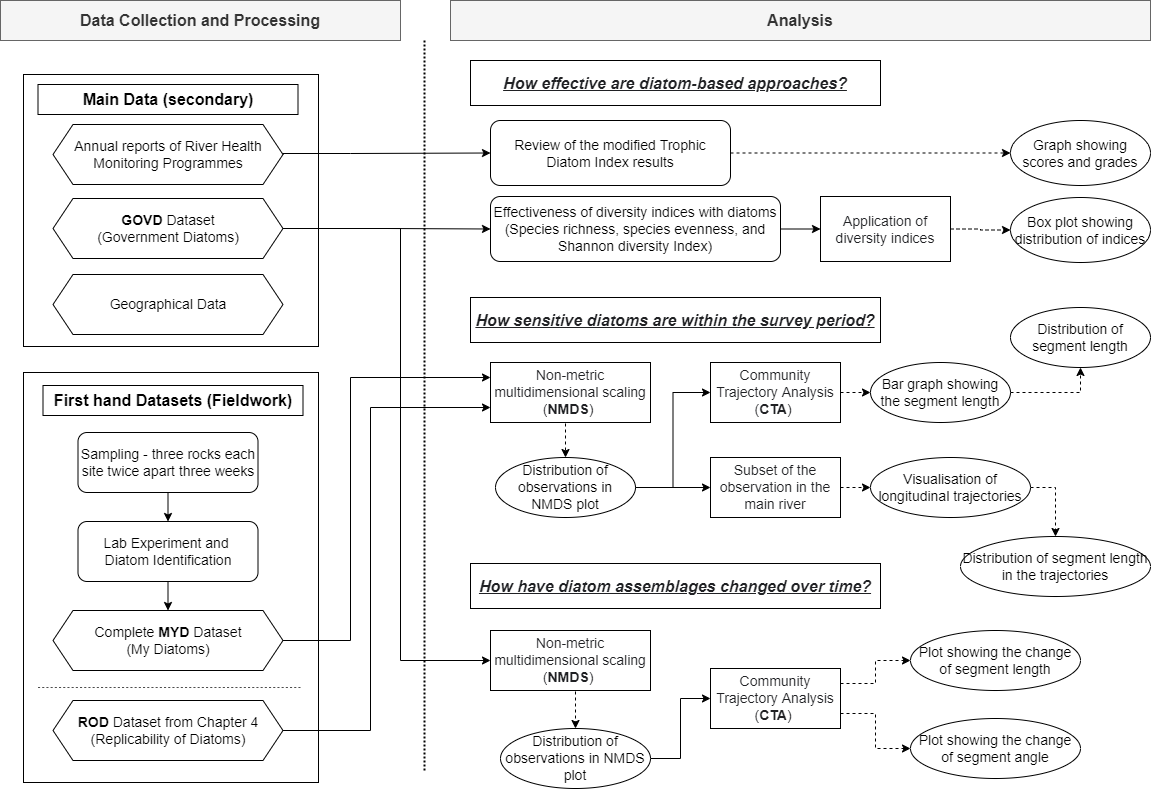

The diagram above was exported from draw.io. Its source (the exported page's mxGraphModel, read from the mxfile embedded in the PNG):
<mxGraphModel dx="1422" dy="794" grid="1" gridSize="10" guides="1" tooltips="1" connect="1" arrows="1" fold="1" page="1" pageScale="1" pageWidth="1169" pageHeight="827" math="0" shadow="0">
  <root>
    <mxCell id="0" />
    <mxCell id="1" parent="0" />
    <mxCell id="YW5dQ0SZolDRRyN0-BrN-2" value="" style="rounded=0;whiteSpace=wrap;html=1;" parent="1" vertex="1">
      <mxGeometry x="33" y="390" width="295" height="410" as="geometry" />
    </mxCell>
    <mxCell id="YW5dQ0SZolDRRyN0-BrN-1" value="" style="rounded=0;whiteSpace=wrap;html=1;" parent="1" vertex="1">
      <mxGeometry x="33" y="92" width="295" height="272" as="geometry" />
    </mxCell>
    <mxCell id="YW5dQ0SZolDRRyN0-BrN-3" value="&lt;font style=&quot;font-size: 16px&quot;&gt;Main Data (secondary)&lt;/font&gt;" style="rounded=0;whiteSpace=wrap;html=1;fontStyle=1" parent="1" vertex="1">
      <mxGeometry x="47.5" y="102" width="260" height="30" as="geometry" />
    </mxCell>
    <mxCell id="G-oPtys7dOUkbjJwk_5x-1" style="edgeStyle=orthogonalEdgeStyle;rounded=0;orthogonalLoop=1;jettySize=auto;html=1;exitX=1;exitY=0.5;exitDx=0;exitDy=0;entryX=0;entryY=0.5;entryDx=0;entryDy=0;" parent="1" source="YW5dQ0SZolDRRyN0-BrN-5" target="YW5dQ0SZolDRRyN0-BrN-21" edge="1">
      <mxGeometry relative="1" as="geometry">
        <Array as="points">
          <mxPoint x="410" y="246" />
          <mxPoint x="410" y="678" />
        </Array>
      </mxGeometry>
    </mxCell>
    <mxCell id="G-oPtys7dOUkbjJwk_5x-2" style="edgeStyle=orthogonalEdgeStyle;rounded=0;orthogonalLoop=1;jettySize=auto;html=1;exitX=1;exitY=0.5;exitDx=0;exitDy=0;entryX=0;entryY=0.5;entryDx=0;entryDy=0;" parent="1" source="YW5dQ0SZolDRRyN0-BrN-5" target="YW5dQ0SZolDRRyN0-BrN-69" edge="1">
      <mxGeometry relative="1" as="geometry" />
    </mxCell>
    <mxCell id="YW5dQ0SZolDRRyN0-BrN-5" value="&lt;font style=&quot;font-size: 14px&quot;&gt;&lt;b&gt;GOVD&lt;/b&gt; Dataset&lt;br&gt;(Government Diatoms)&lt;br&gt;&lt;/font&gt;" style="shape=hexagon;perimeter=hexagonPerimeter2;whiteSpace=wrap;html=1;fixedSize=1;" parent="1" vertex="1">
      <mxGeometry x="62.5" y="216" width="230" height="60" as="geometry" />
    </mxCell>
    <mxCell id="YW5dQ0SZolDRRyN0-BrN-6" value="&lt;font style=&quot;font-size: 14px&quot;&gt;Geographical Data&lt;/font&gt;" style="shape=hexagon;perimeter=hexagonPerimeter2;whiteSpace=wrap;html=1;fixedSize=1;" parent="1" vertex="1">
      <mxGeometry x="62.5" y="292" width="230" height="60" as="geometry" />
    </mxCell>
    <mxCell id="YW5dQ0SZolDRRyN0-BrN-9" value="&lt;font size=&quot;1&quot;&gt;&lt;b style=&quot;font-size: 16px&quot;&gt;First hand Datasets (Fieldwork)&lt;/b&gt;&lt;/font&gt;" style="rounded=0;whiteSpace=wrap;html=1;" parent="1" vertex="1">
      <mxGeometry x="52.5" y="403" width="260" height="30" as="geometry" />
    </mxCell>
    <mxCell id="dDoPAhHJpPreSMMba6P1-34" style="edgeStyle=orthogonalEdgeStyle;rounded=0;orthogonalLoop=1;jettySize=auto;html=1;exitX=0.5;exitY=1;exitDx=0;exitDy=0;entryX=0.5;entryY=0;entryDx=0;entryDy=0;fontSize=14;startArrow=none;startFill=0;endArrow=classic;endFill=1;" parent="1" source="YW5dQ0SZolDRRyN0-BrN-13" target="YW5dQ0SZolDRRyN0-BrN-15" edge="1">
      <mxGeometry relative="1" as="geometry" />
    </mxCell>
    <mxCell id="YW5dQ0SZolDRRyN0-BrN-13" value="&lt;font style=&quot;font-size: 14px&quot;&gt;Sampling - three rocks each site twice apart three weeks&lt;/font&gt;" style="rounded=1;whiteSpace=wrap;html=1;" parent="1" vertex="1">
      <mxGeometry x="87.5" y="450" width="180" height="60" as="geometry" />
    </mxCell>
    <mxCell id="dDoPAhHJpPreSMMba6P1-35" style="edgeStyle=orthogonalEdgeStyle;rounded=0;orthogonalLoop=1;jettySize=auto;html=1;exitX=0.5;exitY=1;exitDx=0;exitDy=0;entryX=0.5;entryY=0;entryDx=0;entryDy=0;fontSize=14;startArrow=none;startFill=0;endArrow=classic;endFill=1;" parent="1" source="YW5dQ0SZolDRRyN0-BrN-15" target="t8CPpWoDhwnRqP1UK68Y-2" edge="1">
      <mxGeometry relative="1" as="geometry" />
    </mxCell>
    <mxCell id="YW5dQ0SZolDRRyN0-BrN-15" value="&lt;font style=&quot;font-size: 14px&quot;&gt;Lab Experiment and &lt;br&gt;Diatom Identification&lt;/font&gt;" style="rounded=1;whiteSpace=wrap;html=1;" parent="1" vertex="1">
      <mxGeometry x="87.5" y="539" width="180" height="60" as="geometry" />
    </mxCell>
    <mxCell id="YW5dQ0SZolDRRyN0-BrN-20" value="&lt;font size=&quot;1&quot;&gt;&lt;b style=&quot;font-size: 16px&quot;&gt;Analysis&lt;/b&gt;&lt;/font&gt;" style="rounded=0;whiteSpace=wrap;html=1;fillColor=#f5f5f5;strokeColor=#666666;fontColor=#333333;" parent="1" vertex="1">
      <mxGeometry x="460" y="18" width="700" height="40" as="geometry" />
    </mxCell>
    <mxCell id="t8CPpWoDhwnRqP1UK68Y-19" style="edgeStyle=orthogonalEdgeStyle;rounded=0;orthogonalLoop=1;jettySize=auto;html=1;exitX=0.5;exitY=1;exitDx=0;exitDy=0;entryX=0.5;entryY=0;entryDx=0;entryDy=0;startArrow=none;startFill=0;endArrow=classic;endFill=1;dashed=1;" parent="1" source="YW5dQ0SZolDRRyN0-BrN-21" target="t8CPpWoDhwnRqP1UK68Y-17" edge="1">
      <mxGeometry relative="1" as="geometry" />
    </mxCell>
    <mxCell id="YW5dQ0SZolDRRyN0-BrN-21" value="&lt;font style=&quot;font-size: 14px&quot;&gt;&lt;span style=&quot;color: rgb(32 , 33 , 36) ; font-family: &amp;#34;apple sd gothic neo&amp;#34; , &amp;#34;arial&amp;#34; , sans-serif ; text-align: left ; background-color: rgb(255 , 255 , 255)&quot;&gt;Non-metric multidimensional scaling (&lt;/span&gt;&lt;b style=&quot;color: rgb(32 , 33 , 36) ; font-family: &amp;#34;apple sd gothic neo&amp;#34; , &amp;#34;arial&amp;#34; , sans-serif ; text-align: left ; background-color: rgb(255 , 255 , 255)&quot;&gt;NMDS&lt;/b&gt;&lt;span style=&quot;color: rgb(32 , 33 , 36) ; font-family: &amp;#34;apple sd gothic neo&amp;#34; , &amp;#34;arial&amp;#34; , sans-serif ; text-align: left ; background-color: rgb(255 , 255 , 255)&quot;&gt;)&amp;nbsp;&lt;/span&gt;&lt;/font&gt;" style="rounded=0;whiteSpace=wrap;html=1;" parent="1" vertex="1">
      <mxGeometry x="500" y="648" width="160" height="60" as="geometry" />
    </mxCell>
    <mxCell id="YW5dQ0SZolDRRyN0-BrN-22" value="&lt;div&gt;&lt;font color=&quot;#202124&quot; face=&quot;apple sd gothic neo, arial, sans-serif&quot; size=&quot;1&quot;&gt;&lt;span style=&quot;background-color: rgb(255 , 255 , 255) ; font-size: 16px&quot;&gt;How effective are diatom-based approaches?&lt;/span&gt;&lt;/font&gt;&lt;/div&gt;" style="rounded=0;whiteSpace=wrap;html=1;align=center;fontStyle=7;fontSize=14;" parent="1" vertex="1">
      <mxGeometry x="480" y="78" width="410" height="45" as="geometry" />
    </mxCell>
    <mxCell id="YW5dQ0SZolDRRyN0-BrN-24" value="&lt;font style=&quot;font-size: 16px&quot;&gt;Data Collection and Processing&lt;/font&gt;" style="rounded=0;whiteSpace=wrap;html=1;fillColor=#f5f5f5;strokeColor=#666666;fontColor=#333333;fontStyle=1" parent="1" vertex="1">
      <mxGeometry x="10" y="18" width="400" height="40" as="geometry" />
    </mxCell>
    <mxCell id="dDoPAhHJpPreSMMba6P1-3" style="edgeStyle=orthogonalEdgeStyle;rounded=0;orthogonalLoop=1;jettySize=auto;html=1;exitX=0.5;exitY=1;exitDx=0;exitDy=0;entryX=0.5;entryY=0;entryDx=0;entryDy=0;fontSize=14;dashed=1;" parent="1" source="YW5dQ0SZolDRRyN0-BrN-47" target="t8CPpWoDhwnRqP1UK68Y-23" edge="1">
      <mxGeometry relative="1" as="geometry" />
    </mxCell>
    <mxCell id="YW5dQ0SZolDRRyN0-BrN-47" value="&lt;font style=&quot;font-size: 14px&quot;&gt;&lt;span style=&quot;color: rgb(32 , 33 , 36) ; font-family: &amp;#34;apple sd gothic neo&amp;#34; , &amp;#34;arial&amp;#34; , sans-serif ; background-color: rgb(255 , 255 , 255)&quot;&gt;Non-metric multidimensional scaling (&lt;/span&gt;&lt;b style=&quot;color: rgb(32 , 33 , 36) ; font-family: &amp;#34;apple sd gothic neo&amp;#34; , &amp;#34;arial&amp;#34; , sans-serif ; background-color: rgb(255 , 255 , 255)&quot;&gt;NMDS&lt;/b&gt;&lt;span style=&quot;color: rgb(32 , 33 , 36) ; font-family: &amp;#34;apple sd gothic neo&amp;#34; , &amp;#34;arial&amp;#34; , sans-serif ; background-color: rgb(255 , 255 , 255)&quot;&gt;)&amp;nbsp;&lt;/span&gt;&lt;/font&gt;" style="rounded=0;whiteSpace=wrap;html=1;align=center;" parent="1" vertex="1">
      <mxGeometry x="500" y="380" width="160" height="60" as="geometry" />
    </mxCell>
    <mxCell id="dDoPAhHJpPreSMMba6P1-31" style="edgeStyle=orthogonalEdgeStyle;rounded=0;orthogonalLoop=1;jettySize=auto;html=1;exitX=1;exitY=0.25;exitDx=0;exitDy=0;entryX=0;entryY=0.5;entryDx=0;entryDy=0;dashed=1;fontSize=14;startArrow=none;startFill=0;endArrow=classic;endFill=1;" parent="1" source="YW5dQ0SZolDRRyN0-BrN-53" target="dDoPAhHJpPreSMMba6P1-19" edge="1">
      <mxGeometry relative="1" as="geometry" />
    </mxCell>
    <mxCell id="dDoPAhHJpPreSMMba6P1-32" style="edgeStyle=orthogonalEdgeStyle;rounded=0;orthogonalLoop=1;jettySize=auto;html=1;exitX=1;exitY=0.75;exitDx=0;exitDy=0;entryX=0;entryY=0.5;entryDx=0;entryDy=0;dashed=1;fontSize=14;startArrow=none;startFill=0;endArrow=classic;endFill=1;" parent="1" source="YW5dQ0SZolDRRyN0-BrN-53" target="dDoPAhHJpPreSMMba6P1-20" edge="1">
      <mxGeometry relative="1" as="geometry" />
    </mxCell>
    <mxCell id="YW5dQ0SZolDRRyN0-BrN-53" value="&lt;font style=&quot;font-size: 14px&quot;&gt;&lt;span style=&quot;color: rgb(32 , 33 , 36) ; font-family: &amp;#34;apple sd gothic neo&amp;#34; , &amp;#34;arial&amp;#34; , sans-serif ; text-align: left ; background-color: rgb(255 , 255 , 255)&quot;&gt;Community Trajectory Analysis (&lt;/span&gt;&lt;b style=&quot;color: rgb(32 , 33 , 36) ; font-family: &amp;#34;apple sd gothic neo&amp;#34; , &amp;#34;arial&amp;#34; , sans-serif ; text-align: left ; background-color: rgb(255 , 255 , 255)&quot;&gt;CTA&lt;/b&gt;&lt;span style=&quot;color: rgb(32 , 33 , 36) ; font-family: &amp;#34;apple sd gothic neo&amp;#34; , &amp;#34;arial&amp;#34; , sans-serif ; text-align: left ; background-color: rgb(255 , 255 , 255)&quot;&gt;)&amp;nbsp;&lt;/span&gt;&lt;/font&gt;" style="rounded=0;whiteSpace=wrap;html=1;" parent="1" vertex="1">
      <mxGeometry x="720" y="686" width="130" height="60" as="geometry" />
    </mxCell>
    <mxCell id="t8CPpWoDhwnRqP1UK68Y-28" style="edgeStyle=orthogonalEdgeStyle;rounded=0;orthogonalLoop=1;jettySize=auto;html=1;exitX=1;exitY=0.5;exitDx=0;exitDy=0;entryX=0;entryY=0.5;entryDx=0;entryDy=0;startArrow=none;startFill=0;endArrow=classic;endFill=1;dashed=1;" parent="1" source="YW5dQ0SZolDRRyN0-BrN-68" target="t8CPpWoDhwnRqP1UK68Y-15" edge="1">
      <mxGeometry relative="1" as="geometry" />
    </mxCell>
    <mxCell id="YW5dQ0SZolDRRyN0-BrN-68" value="&lt;font style=&quot;font-size: 14px;&quot;&gt;Review of the modified Trophic Diatom Index results&lt;/font&gt;" style="rounded=1;whiteSpace=wrap;html=1;shadow=0;sketch=0;align=center;fontSize=14;" parent="1" vertex="1">
      <mxGeometry x="500" y="138" width="240" height="65" as="geometry" />
    </mxCell>
    <mxCell id="dDoPAhHJpPreSMMba6P1-8" style="edgeStyle=orthogonalEdgeStyle;rounded=0;orthogonalLoop=1;jettySize=auto;html=1;exitX=1;exitY=0.5;exitDx=0;exitDy=0;entryX=0;entryY=0.5;entryDx=0;entryDy=0;fontSize=14;" parent="1" source="YW5dQ0SZolDRRyN0-BrN-69" target="dDoPAhHJpPreSMMba6P1-6" edge="1">
      <mxGeometry relative="1" as="geometry" />
    </mxCell>
    <mxCell id="YW5dQ0SZolDRRyN0-BrN-69" value="&lt;font style=&quot;font-size: 14px&quot;&gt;Effectiveness of diversity indices with diatoms&lt;br style=&quot;font-size: 14px&quot;&gt;(Species richness, species evenness, and Shannon diversity Index)&lt;/font&gt;" style="rounded=1;whiteSpace=wrap;html=1;shadow=0;sketch=0;align=center;fontSize=14;" parent="1" vertex="1">
      <mxGeometry x="500" y="214" width="290" height="65" as="geometry" />
    </mxCell>
    <mxCell id="t8CPpWoDhwnRqP1UK68Y-14" style="edgeStyle=orthogonalEdgeStyle;rounded=0;orthogonalLoop=1;jettySize=auto;html=1;exitX=1;exitY=0.5;exitDx=0;exitDy=0;startArrow=none;startFill=0;endArrow=classic;endFill=1;entryX=0;entryY=0.75;entryDx=0;entryDy=0;" parent="1" source="t8CPpWoDhwnRqP1UK68Y-1" target="YW5dQ0SZolDRRyN0-BrN-47" edge="1">
      <mxGeometry relative="1" as="geometry">
        <mxPoint x="540" y="418" as="targetPoint" />
        <Array as="points">
          <mxPoint x="380" y="748" />
          <mxPoint x="380" y="425" />
        </Array>
      </mxGeometry>
    </mxCell>
    <mxCell id="t8CPpWoDhwnRqP1UK68Y-1" value="&lt;font style=&quot;font-size: 14px&quot;&gt;&lt;b&gt;ROD&lt;/b&gt;&amp;nbsp;Dataset from Chapter 4&lt;br&gt;(Replicability of Diatoms)&lt;/font&gt;" style="shape=hexagon;perimeter=hexagonPerimeter2;whiteSpace=wrap;html=1;fixedSize=1;" parent="1" vertex="1">
      <mxGeometry x="62.5" y="718" width="230" height="60" as="geometry" />
    </mxCell>
    <mxCell id="dDoPAhHJpPreSMMba6P1-5" style="edgeStyle=orthogonalEdgeStyle;rounded=0;orthogonalLoop=1;jettySize=auto;html=1;exitX=1;exitY=0.5;exitDx=0;exitDy=0;entryX=0;entryY=0.25;entryDx=0;entryDy=0;fontSize=14;" parent="1" source="t8CPpWoDhwnRqP1UK68Y-2" target="YW5dQ0SZolDRRyN0-BrN-47" edge="1">
      <mxGeometry relative="1" as="geometry">
        <Array as="points">
          <mxPoint x="360" y="658" />
          <mxPoint x="360" y="395" />
        </Array>
      </mxGeometry>
    </mxCell>
    <mxCell id="t8CPpWoDhwnRqP1UK68Y-2" value="&lt;font style=&quot;font-size: 14px&quot;&gt;&lt;span&gt;Complete&lt;/span&gt;&lt;b&gt;&amp;nbsp;MYD&lt;/b&gt;&lt;span&gt;&amp;nbsp;Dataset&lt;/span&gt;&lt;br&gt;&lt;span&gt;(My Diatoms)&lt;/span&gt;&lt;/font&gt;" style="shape=hexagon;perimeter=hexagonPerimeter2;whiteSpace=wrap;html=1;fixedSize=1;" parent="1" vertex="1">
      <mxGeometry x="62.5" y="628" width="230" height="60" as="geometry" />
    </mxCell>
    <mxCell id="t8CPpWoDhwnRqP1UK68Y-4" value="&lt;div&gt;&lt;font color=&quot;#202124&quot; face=&quot;apple sd gothic neo, arial, sans-serif&quot;&gt;&lt;span style=&quot;font-size: 16px ; background-color: rgb(255 , 255 , 255)&quot;&gt;How sensitive diatoms are within the survey period?&lt;/span&gt;&lt;/font&gt;&lt;/div&gt;" style="rounded=0;whiteSpace=wrap;html=1;align=center;fontStyle=7" parent="1" vertex="1">
      <mxGeometry x="480" y="315" width="410" height="45" as="geometry" />
    </mxCell>
    <mxCell id="dDoPAhHJpPreSMMba6P1-12" style="edgeStyle=orthogonalEdgeStyle;rounded=0;orthogonalLoop=1;jettySize=auto;html=1;exitX=1;exitY=0.5;exitDx=0;exitDy=0;entryX=0;entryY=0.5;entryDx=0;entryDy=0;dashed=1;fontSize=14;" parent="1" source="t8CPpWoDhwnRqP1UK68Y-7" target="t8CPpWoDhwnRqP1UK68Y-24" edge="1">
      <mxGeometry relative="1" as="geometry" />
    </mxCell>
    <mxCell id="t8CPpWoDhwnRqP1UK68Y-7" value="&lt;font style=&quot;font-size: 14px&quot;&gt;&lt;span style=&quot;color: rgb(32 , 33 , 36) ; font-family: &amp;#34;apple sd gothic neo&amp;#34; , &amp;#34;arial&amp;#34; , sans-serif ; text-align: left ; background-color: rgb(255 , 255 , 255)&quot;&gt;Community Trajectory Analysis (&lt;/span&gt;&lt;b style=&quot;color: rgb(32 , 33 , 36) ; font-family: &amp;#34;apple sd gothic neo&amp;#34; , &amp;#34;arial&amp;#34; , sans-serif ; text-align: left ; background-color: rgb(255 , 255 , 255)&quot;&gt;CTA&lt;/b&gt;&lt;span style=&quot;color: rgb(32 , 33 , 36) ; font-family: &amp;#34;apple sd gothic neo&amp;#34; , &amp;#34;arial&amp;#34; , sans-serif ; text-align: left ; background-color: rgb(255 , 255 , 255)&quot;&gt;)&amp;nbsp;&lt;/span&gt;&lt;/font&gt;" style="rounded=0;whiteSpace=wrap;html=1;" parent="1" vertex="1">
      <mxGeometry x="720" y="380" width="130" height="60" as="geometry" />
    </mxCell>
    <mxCell id="t8CPpWoDhwnRqP1UK68Y-8" value="&lt;div&gt;&lt;font color=&quot;#202124&quot; face=&quot;apple sd gothic neo, arial, sans-serif&quot;&gt;&lt;span style=&quot;font-size: 16px ; background-color: rgb(255 , 255 , 255)&quot;&gt;How have diatom assemblages changed over time?&lt;/span&gt;&lt;/font&gt;&lt;/div&gt;" style="rounded=0;whiteSpace=wrap;html=1;align=center;fontStyle=7" parent="1" vertex="1">
      <mxGeometry x="480" y="581" width="410" height="45" as="geometry" />
    </mxCell>
    <mxCell id="t8CPpWoDhwnRqP1UK68Y-15" value="Graph showing scores and grades" style="ellipse;whiteSpace=wrap;html=1;fontSize=14;" parent="1" vertex="1">
      <mxGeometry x="1020" y="138" width="140" height="65" as="geometry" />
    </mxCell>
    <mxCell id="t8CPpWoDhwnRqP1UK68Y-16" value="Box plot showing distribution of indices" style="ellipse;whiteSpace=wrap;html=1;fontSize=14;" parent="1" vertex="1">
      <mxGeometry x="1020" y="215" width="140" height="65" as="geometry" />
    </mxCell>
    <mxCell id="dDoPAhHJpPreSMMba6P1-21" style="edgeStyle=orthogonalEdgeStyle;rounded=0;orthogonalLoop=1;jettySize=auto;html=1;exitX=1;exitY=0.5;exitDx=0;exitDy=0;entryX=0;entryY=0.5;entryDx=0;entryDy=0;fontSize=14;startArrow=none;startFill=0;endArrow=classic;endFill=1;" parent="1" source="t8CPpWoDhwnRqP1UK68Y-17" target="YW5dQ0SZolDRRyN0-BrN-53" edge="1">
      <mxGeometry relative="1" as="geometry" />
    </mxCell>
    <mxCell id="t8CPpWoDhwnRqP1UK68Y-17" value="&lt;font style=&quot;font-size: 14px&quot;&gt;Distribution of observations in NMDS plot&lt;/font&gt;" style="ellipse;whiteSpace=wrap;html=1;" parent="1" vertex="1">
      <mxGeometry x="510" y="746" width="150" height="60" as="geometry" />
    </mxCell>
    <mxCell id="dDoPAhHJpPreSMMba6P1-4" style="edgeStyle=orthogonalEdgeStyle;rounded=0;orthogonalLoop=1;jettySize=auto;html=1;exitX=1;exitY=0.5;exitDx=0;exitDy=0;entryX=0;entryY=0.5;entryDx=0;entryDy=0;fontSize=14;" parent="1" source="t8CPpWoDhwnRqP1UK68Y-23" target="t8CPpWoDhwnRqP1UK68Y-7" edge="1">
      <mxGeometry relative="1" as="geometry" />
    </mxCell>
    <mxCell id="t8CPpWoDhwnRqP1UK68Y-23" value="&lt;font style=&quot;font-size: 14px&quot;&gt;Distribution of observations in NMDS plot&lt;/font&gt;" style="ellipse;whiteSpace=wrap;html=1;" parent="1" vertex="1">
      <mxGeometry x="505" y="475" width="140" height="60" as="geometry" />
    </mxCell>
    <mxCell id="dDoPAhHJpPreSMMba6P1-27" style="edgeStyle=orthogonalEdgeStyle;rounded=0;orthogonalLoop=1;jettySize=auto;html=1;exitX=1;exitY=0.5;exitDx=0;exitDy=0;entryX=0.5;entryY=1;entryDx=0;entryDy=0;dashed=1;fontSize=14;startArrow=none;startFill=0;endArrow=classic;endFill=1;" parent="1" source="t8CPpWoDhwnRqP1UK68Y-24" target="dDoPAhHJpPreSMMba6P1-13" edge="1">
      <mxGeometry relative="1" as="geometry" />
    </mxCell>
    <mxCell id="t8CPpWoDhwnRqP1UK68Y-24" value="&lt;span style=&quot;font-size: 14px&quot;&gt;Bar graph showing the segment length&lt;/span&gt;" style="ellipse;whiteSpace=wrap;html=1;" parent="1" vertex="1">
      <mxGeometry x="880" y="380" width="140" height="60" as="geometry" />
    </mxCell>
    <mxCell id="t8CPpWoDhwnRqP1UK68Y-31" value="" style="line;strokeWidth=2;direction=south;html=1;dashed=1;dashPattern=1 1;" parent="1" vertex="1">
      <mxGeometry x="429" y="58" width="10" height="730" as="geometry" />
    </mxCell>
    <mxCell id="JlJy9sH55J8LNLlyrw8E-3" style="edgeStyle=orthogonalEdgeStyle;rounded=0;orthogonalLoop=1;jettySize=auto;html=1;exitX=1;exitY=0.5;exitDx=0;exitDy=0;entryX=0;entryY=0.5;entryDx=0;entryDy=0;startArrow=none;startFill=0;endArrow=classic;endFill=1;" parent="1" source="dDoPAhHJpPreSMMba6P1-1" target="YW5dQ0SZolDRRyN0-BrN-68" edge="1">
      <mxGeometry relative="1" as="geometry">
        <Array as="points">
          <mxPoint x="293" y="171" />
          <mxPoint x="360" y="171" />
        </Array>
      </mxGeometry>
    </mxCell>
    <mxCell id="dDoPAhHJpPreSMMba6P1-1" value="&lt;span style=&quot;font-size: 14px&quot;&gt;Annual reports of River Health Monitoring&amp;nbsp;&lt;/span&gt;&lt;span style=&quot;font-size: 14px&quot;&gt;Programmes&lt;/span&gt;" style="shape=hexagon;perimeter=hexagonPerimeter2;whiteSpace=wrap;html=1;fixedSize=1;" parent="1" vertex="1">
      <mxGeometry x="62.5" y="142" width="230" height="60" as="geometry" />
    </mxCell>
    <mxCell id="dDoPAhHJpPreSMMba6P1-9" style="edgeStyle=orthogonalEdgeStyle;rounded=0;orthogonalLoop=1;jettySize=auto;html=1;exitX=1;exitY=0.5;exitDx=0;exitDy=0;entryX=0;entryY=0.5;entryDx=0;entryDy=0;fontSize=14;dashed=1;" parent="1" source="dDoPAhHJpPreSMMba6P1-6" target="t8CPpWoDhwnRqP1UK68Y-16" edge="1">
      <mxGeometry relative="1" as="geometry" />
    </mxCell>
    <mxCell id="dDoPAhHJpPreSMMba6P1-6" value="&lt;font style=&quot;font-size: 14px&quot;&gt;&lt;span style=&quot;color: rgb(32 , 33 , 36) ; font-family: &amp;#34;apple sd gothic neo&amp;#34; , &amp;#34;arial&amp;#34; , sans-serif ; background-color: rgb(255 , 255 , 255)&quot;&gt;Application of diversity indices&lt;br&gt;&lt;/span&gt;&lt;/font&gt;" style="rounded=0;whiteSpace=wrap;html=1;align=center;" parent="1" vertex="1">
      <mxGeometry x="830" y="214" width="130" height="65" as="geometry" />
    </mxCell>
    <mxCell id="dDoPAhHJpPreSMMba6P1-13" value="&lt;span style=&quot;font-size: 14px&quot;&gt;Distribution of segment length&lt;/span&gt;" style="ellipse;whiteSpace=wrap;html=1;" parent="1" vertex="1">
      <mxGeometry x="1020" y="325" width="140" height="60" as="geometry" />
    </mxCell>
    <mxCell id="dDoPAhHJpPreSMMba6P1-16" style="edgeStyle=orthogonalEdgeStyle;rounded=0;orthogonalLoop=1;jettySize=auto;html=1;exitX=0;exitY=0.5;exitDx=0;exitDy=0;fontSize=14;startArrow=classic;startFill=1;endArrow=none;endFill=0;entryX=1;entryY=0.5;entryDx=0;entryDy=0;" parent="1" source="dDoPAhHJpPreSMMba6P1-15" target="t8CPpWoDhwnRqP1UK68Y-23" edge="1">
      <mxGeometry relative="1" as="geometry">
        <mxPoint x="690" y="505" as="targetPoint" />
      </mxGeometry>
    </mxCell>
    <mxCell id="dDoPAhHJpPreSMMba6P1-25" style="edgeStyle=orthogonalEdgeStyle;rounded=0;orthogonalLoop=1;jettySize=auto;html=1;exitX=1;exitY=0.5;exitDx=0;exitDy=0;entryX=0;entryY=0.5;entryDx=0;entryDy=0;dashed=1;fontSize=14;startArrow=none;startFill=0;endArrow=classic;endFill=1;" parent="1" source="dDoPAhHJpPreSMMba6P1-15" target="dDoPAhHJpPreSMMba6P1-17" edge="1">
      <mxGeometry relative="1" as="geometry" />
    </mxCell>
    <mxCell id="dDoPAhHJpPreSMMba6P1-15" value="&lt;font color=&quot;#202124&quot; face=&quot;apple sd gothic neo, arial, sans-serif&quot;&gt;&lt;span style=&quot;font-size: 14px ; background-color: rgb(255 , 255 , 255)&quot;&gt;Subset of the observation in the main river&lt;/span&gt;&lt;/font&gt;" style="rounded=0;whiteSpace=wrap;html=1;align=center;" parent="1" vertex="1">
      <mxGeometry x="720" y="475" width="130" height="60" as="geometry" />
    </mxCell>
    <mxCell id="dDoPAhHJpPreSMMba6P1-26" style="edgeStyle=orthogonalEdgeStyle;rounded=0;orthogonalLoop=1;jettySize=auto;html=1;exitX=1;exitY=0.5;exitDx=0;exitDy=0;entryX=0.5;entryY=0;entryDx=0;entryDy=0;dashed=1;fontSize=14;startArrow=none;startFill=0;endArrow=classic;endFill=1;" parent="1" source="dDoPAhHJpPreSMMba6P1-17" target="dDoPAhHJpPreSMMba6P1-24" edge="1">
      <mxGeometry relative="1" as="geometry">
        <mxPoint x="1065" y="539" as="targetPoint" />
      </mxGeometry>
    </mxCell>
    <mxCell id="dDoPAhHJpPreSMMba6P1-17" value="&lt;span style=&quot;font-size: 14px&quot;&gt;Visualisation of longitudinal&amp;nbsp;&lt;/span&gt;&lt;span style=&quot;font-size: 14px&quot;&gt;trajectories&lt;/span&gt;" style="ellipse;whiteSpace=wrap;html=1;" parent="1" vertex="1">
      <mxGeometry x="880" y="475" width="160" height="60" as="geometry" />
    </mxCell>
    <mxCell id="dDoPAhHJpPreSMMba6P1-19" value="&lt;font style=&quot;font-size: 14px&quot;&gt;Plot showing the change of segment length&lt;/font&gt;" style="ellipse;whiteSpace=wrap;html=1;" parent="1" vertex="1">
      <mxGeometry x="920" y="648" width="170" height="60" as="geometry" />
    </mxCell>
    <mxCell id="dDoPAhHJpPreSMMba6P1-20" value="&lt;font style=&quot;font-size: 14px&quot;&gt;Plot showing the change of segment angle&lt;/font&gt;" style="ellipse;whiteSpace=wrap;html=1;" parent="1" vertex="1">
      <mxGeometry x="920" y="736" width="170" height="60" as="geometry" />
    </mxCell>
    <mxCell id="dDoPAhHJpPreSMMba6P1-24" value="&lt;span style=&quot;font-size: 14px&quot;&gt;Distribution of segment length in the&amp;nbsp;&lt;/span&gt;&lt;span style=&quot;font-size: 14px&quot;&gt;trajectories&lt;/span&gt;" style="ellipse;whiteSpace=wrap;html=1;" parent="1" vertex="1">
      <mxGeometry x="970" y="554" width="190" height="60" as="geometry" />
    </mxCell>
    <mxCell id="dDoPAhHJpPreSMMba6P1-30" value="" style="line;strokeWidth=0.7;html=1;fontSize=14;dashed=1;" parent="1" vertex="1">
      <mxGeometry x="47.5" y="700" width="262.5" height="10" as="geometry" />
    </mxCell>
  </root>
</mxGraphModel>